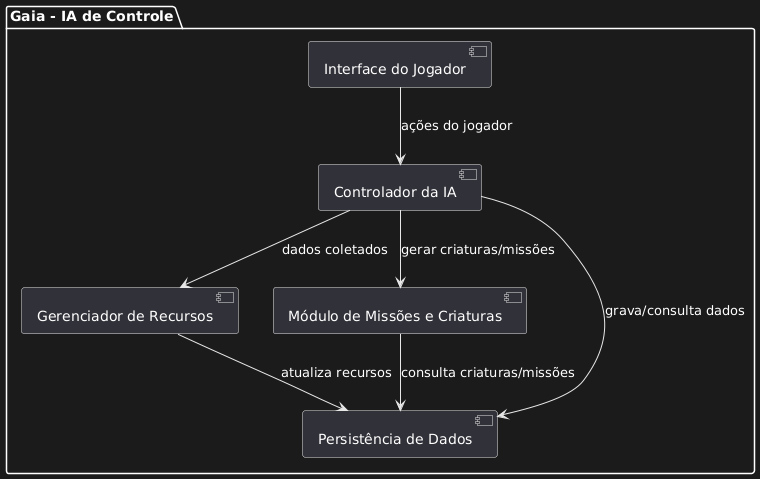

The diagram above was rendered by PlantUML. Its source (embedded in the PNG):
@startuml
package "Gaia - IA de Controle" {

  [Interface do Jogador] --> [Controlador da IA] : ações do jogador

  [Controlador da IA] --> [Gerenciador de Recursos] : dados coletados
  [Controlador da IA] --> [Módulo de Missões e Criaturas] : gerar criaturas/missões
  [Controlador da IA] --> [Persistência de Dados] : grava/consulta dados

  [Gerenciador de Recursos] --> [Persistência de Dados] : atualiza recursos
  [Módulo de Missões e Criaturas] --> [Persistência de Dados] : consulta criaturas/missões

}
@enduml